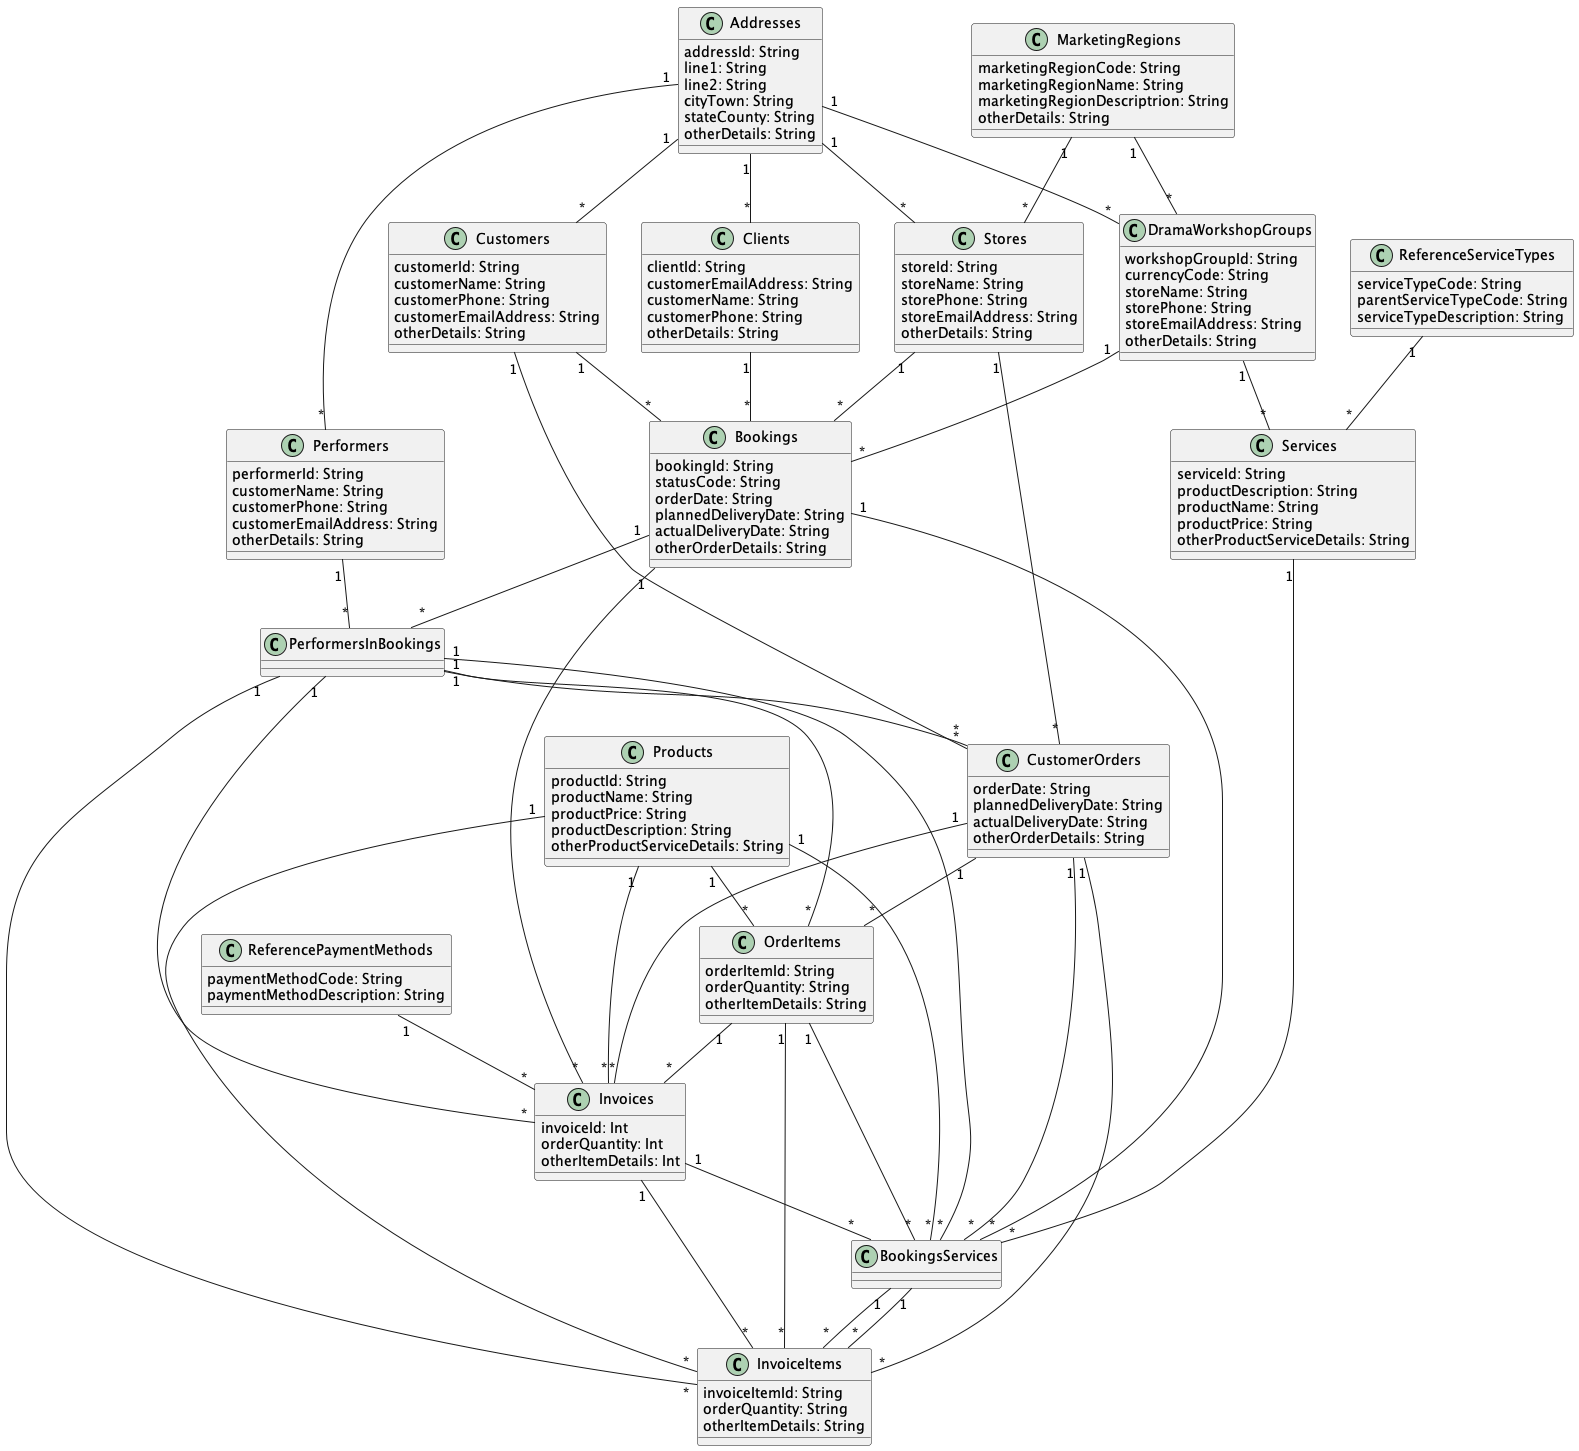

The diagram above was rendered by PlantUML. Its source (embedded in the PNG):
@startuml "CreDramaWorkshopGroups"


class ReferencePaymentMethods{
  paymentMethodCode: String
  paymentMethodDescription: String
}

class ReferenceServiceTypes{
  serviceTypeCode: String
  parentServiceTypeCode: String
  serviceTypeDescription: String
}

class Addresses{
  addressId: String
  line1: String
  line2: String
  cityTown: String
  stateCounty: String
  otherDetails: String
}

class Products{
  productId: String
  productName: String
  productPrice: String
  productDescription: String
  otherProductServiceDetails: String
}

class MarketingRegions{
  marketingRegionCode: String
  marketingRegionName: String
  marketingRegionDescriptrion: String
  otherDetails: String
}

class Clients{
  clientId: String
  customerEmailAddress: String
  customerName: String
  customerPhone: String
  otherDetails: String
}

class DramaWorkshopGroups{
  workshopGroupId: String
  currencyCode: String
  storeName: String
  storePhone: String
  storeEmailAddress: String
  otherDetails: String
}

class Performers{
  performerId: String
  customerName: String
  customerPhone: String
  customerEmailAddress: String
  otherDetails: String
}

class Customers{
  customerId: String
  customerName: String
  customerPhone: String
  customerEmailAddress: String
  otherDetails: String
}

class Stores{
  storeId: String
  storeName: String
  storePhone: String
  storeEmailAddress: String
  otherDetails: String
}

class Bookings{
  bookingId: String
  statusCode: String
  orderDate: String
  plannedDeliveryDate: String
  actualDeliveryDate: String
  otherOrderDetails: String
}

class PerformersInBookings{
}

class CustomerOrders{
  orderDate: String
  plannedDeliveryDate: String
  actualDeliveryDate: String
  otherOrderDetails: String
}

class OrderItems{
  orderItemId: String
  orderQuantity: String
  otherItemDetails: String
}

class Invoices{
  invoiceId: Int
  orderQuantity: Int
  otherItemDetails: Int
}

class Services{
  serviceId: String
  productDescription: String
  productName: String
  productPrice: String
  otherProductServiceDetails: String
}

class BookingsServices{
}

class InvoiceItems{
  invoiceItemId: String
  orderQuantity: String
  otherItemDetails: String
}



ReferencePaymentMethods "1" -- "*" Invoices

ReferenceServiceTypes "1" -- "*" Services

Addresses "1" -- "*" Performers

Addresses "1" -- "*" Customers

Addresses "1" -- "*" Stores

Addresses "1" -- "*" Clients

Addresses "1" -- "*" DramaWorkshopGroups

Products "1" -- "*" OrderItems

Products "1" -- "*" Invoices

Products "1" -- "*" BookingsServices

Products "1" -- "*" InvoiceItems

MarketingRegions "1" -- "*" DramaWorkshopGroups

MarketingRegions "1" -- "*" Stores

Clients "1" -- "*" Bookings

DramaWorkshopGroups "1" -- "*" Bookings

DramaWorkshopGroups "1" -- "*" Services

Performers "1" -- "*" PerformersInBookings

Customers "1" -- "*" Bookings

Customers "1" -- "*" CustomerOrders

Stores "1" -- "*" Bookings

Stores "1" -- "*" CustomerOrders

Bookings "1" -- "*" BookingsServices

Bookings "1" -- "*" PerformersInBookings

Bookings "1" -- "*" Invoices

PerformersInBookings "1" -- "*" InvoiceItems

PerformersInBookings "1" -- "*" OrderItems

PerformersInBookings "1" -- "*" BookingsServices

PerformersInBookings "1" -- "*" Invoices

PerformersInBookings "1" -- "*" CustomerOrders

CustomerOrders "1" -- "*" InvoiceItems

CustomerOrders "1" -- "*" OrderItems

CustomerOrders "1" -- "*" BookingsServices

CustomerOrders "1" -- "*" Invoices

OrderItems "1" -- "*" InvoiceItems

OrderItems "1" -- "*" Invoices

OrderItems "1" -- "*" BookingsServices

Invoices "1" -- "*" InvoiceItems

Invoices "1" -- "*" BookingsServices

Services "1" -- "*" BookingsServices

BookingsServices "1" -- "*" InvoiceItems

BookingsServices "1" -- "*" InvoiceItems


@enduml